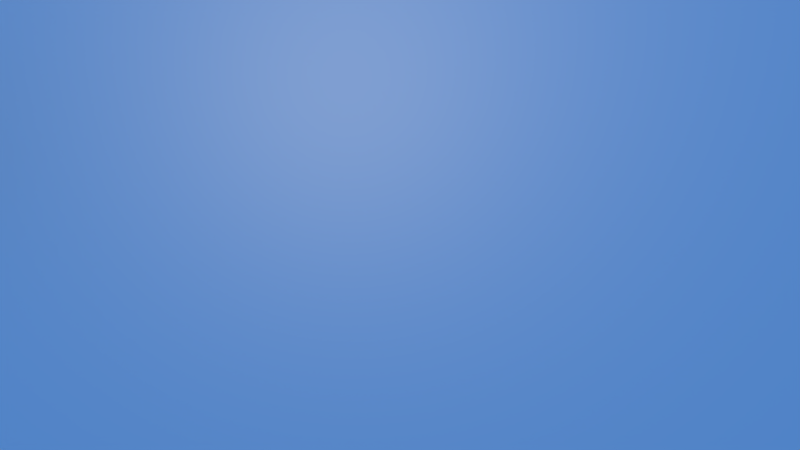 # Source: output.blend  (saved by Blender 2.62.0; exported with 4.5.12 LTS)
import bpy
from mathutils import Matrix  # noqa: F401  (used for matrix-valued properties, if any)

bpy.ops.wm.read_factory_settings(use_empty=True)
scene = bpy.context.scene
scene.name = 'Scene'

# ---- collections
col_collection_1 = bpy.data.collections.new('Collection 1'); scene.collection.children.link(col_collection_1)
col_collection_3 = bpy.data.collections.new('Collection 3'); scene.collection.children.link(col_collection_3)
col_collection_3.hide_render = True
col_collection_3.hide_viewport = True
col_collection_13 = bpy.data.collections.new('Collection 13'); scene.collection.children.link(col_collection_13)
col_collection_13.hide_render = True
col_collection_13.hide_viewport = True
col_squirrel = bpy.data.collections.new('Squirrel')  # instanced only; not linked into the scene

# ---- materials (node trees are filled in below, after node groups)
mat_texmat = bpy.data.materials.new('TexMat')
mat_texmat.alpha_threshold = 0.0
mat_texmat.use_transparent_shadow = False
mat_texmat.preview_render_type = 'FLAT'
mat_texmat.roughness = 0.5
mat_texmat.line_color = (0.0, 0.0, 0.0, 1.0)
mat_lightbeam = bpy.data.materials.new('lightbeam')
mat_lightbeam.alpha_threshold = 0.0
mat_lightbeam.use_transparent_shadow = False
mat_lightbeam.diffuse_color = (0.7189, 0.6269, 0.4272, 1.0)
mat_lightbeam.roughness = 0.5
mat_lightbeam.specular_intensity = 0.0

# ---- material node trees

# ---- world
world_world = bpy.data.worlds.new('World'); scene.world = world_world
world_world.color = (0.0883, 0.272, 0.704)
world_world.use_sun_shadow = False
world_world.sun_shadow_jitter_overblur = 0.0
world_world.cycles.sampling_method = 'MANUAL'
world_world.cycles.sample_map_resolution = 256

# ---- cameras
cam_camera_001 = bpy.data.cameras.new('Camera.001')
cam_camera_001.clip_end = 100.0
cam_camera_001.lens = 35.0
cam_camera_001.sensor_width = 32.0
cam_camera_001.sensor_height = 18.0
cam_camera_001.dof.focus_distance = 0.0
cam_camera_001.dof.aperture_fstop = 128.0

# ---- lights
light_point = bpy.data.lights.new('Point', 'POINT')
light_point.transmission_factor = 0.0
light_point.energy = 100.0
light_point.shadow_buffer_clip_start = 0.5
light_point.shadow_soft_size = 1.0
light_point.shadow_maximum_resolution = 0.006
light_point.use_absolute_resolution = True
light_point.cycles.use_multiple_importance_sampling = False
light_lamp_002 = bpy.data.lights.new('Lamp.002', 'POINT')
light_lamp_002.color = (1.0, 0.8569, 0.4098)
light_lamp_002.transmission_factor = 0.0
light_lamp_002.energy = 126.9
light_lamp_002.shadow_buffer_clip_start = 0.5
light_lamp_002.shadow_soft_size = 1.0
light_lamp_002.shadow_maximum_resolution = 0.006
light_lamp_002.use_absolute_resolution = True
light_lamp_002.cycles.use_multiple_importance_sampling = False

# ---- meshes
me_plane = bpy.data.meshes.new('Plane')
me_plane.from_pydata([(1.0, 1.0, 0.0), (1.0, -1.0, 0.0), (-1.0, -1.0, 0.0), (-1.0, 1.0, 0.0)], [], [(0, 3, 2, 1)])
me_plane.materials.append(mat_texmat)
me_plane.use_remesh_preserve_volume = False
me_plane.use_remesh_preserve_attributes = False
me_plane.use_mirror_vertex_groups = False
me_plane.update()
me_sphere_006 = bpy.data.meshes.new('Sphere.006')
me_sphere_006.from_pydata([(-7.225, -16.21, 19.93), (-7.12, -15.82, 17.79), (-6.895, -14.71, 12.37), (-10.01, -14.55, 23.61), (-6.314, -16.04, 15.37), (-6.255, -15.48, 13.85), (-11.41, -12.97, 23.99), (-8.832, -15.35, 22.9), (-7.529, -16.16, 20.88), (-8.379, -13.21, 12.37), (0.1349, 0.5898, -1.642), (0.2342, 0.2457, -0.6478), (-0.2336, 1.026, -1.563), (0.08186, 0.3401, -0.4111), (-0.2192, 0.6183, -0.2839), (0.383, 0.3253, -1.469), (0.3761, 0.2594, -1.291), (-0.05581, 0.4339, -0.3282), (0.3083, 0.4153, -1.642), (-0.2918, 0.8433, -0.8599), (0.2697, 0.2399, -0.7587), (-6.827, -16.35, 18.77), (0.3162, 0.2233, -0.8941), (-6.372, -16.27, 16.49), (0.3694, 0.233, -1.16), (-7.246, -14.54, 13.82), (-0.2912, 0.8901, -0.8817), (-7.844, -16.21, 22.51), (0.003411, 0.4733, -0.6629), (-9.455, -14.93, 23.34), (0.009108, 0.3892, -0.3594), (-10.49, -14.09, 24.36), (-0.1113, 0.4872, -0.24), (-1.367, 1.055, -0.09437)], [], [(0, 8, 11, 20), (4, 16, 15, 5), (2, 18, 10, 9), (0, 20, 22, 21), (21, 22, 19, 1), (1, 19, 24, 23), (23, 24, 16, 4), (18, 2, 25, 26), (26, 25, 5, 15), (7, 13, 28, 27), (27, 28, 11, 8), (3, 17, 30, 29), (29, 30, 13, 7), (17, 3, 31, 32), (32, 31, 6, 14)])
me_sphere_006.polygons.foreach_set('use_smooth', [True] * 15)
me_sphere_006.materials.append(mat_lightbeam)
me_sphere_006.use_remesh_preserve_volume = False
me_sphere_006.use_remesh_preserve_attributes = False
me_sphere_006.use_mirror_vertex_groups = False
me_sphere_006.update()

# ---- curves / text
txt_text = bpy.data.curves.new('Text', 'FONT')
txt_text.dimensions = '2D'
txt_text.body = ' '
txt_text.use_path_clamp = True
txt_text.bevel_resolution = 0
txt_text.bevel_depth = 0.04
txt_text.align_x = 'CENTER'
cu_curvecircle = bpy.data.curves.new('CurveCircle', 'CURVE')
cu_curvecircle.dimensions = '2D'
_sp = cu_curvecircle.splines.new('BEZIER'); _sp.bezier_points.add(3)
_sp.bezier_points.foreach_set('co', [-2.18, 7.963e-08, 0.0, 1.211e-07, 1.668, 0.0, 2.18, -7.963e-08, 0.0, -1.211e-07, -1.668, 0.0])
_sp.bezier_points.foreach_set('handle_left', [-2.18, -1.072, 0.0, -1.072, 1.668, 0.0, 2.18, 1.072, 0.0, 1.072, -1.668, 0.0])
_sp.bezier_points.foreach_set('handle_right', [-2.18, 1.072, 0.0, 1.072, 1.668, 0.0, 2.18, -1.072, 0.0, -1.072, -1.668, 0.0])
for _p, _l, _r in zip(_sp.bezier_points, ['AUTO', 'AUTO', 'AUTO', 'AUTO'], ['AUTO', 'AUTO', 'AUTO', 'AUTO']): _p.handle_left_type = _l; _p.handle_right_type = _r
_sp.radius_interpolation = 'EASE'
_sp.order_u = 0
_sp.order_v = 0
_sp.use_cyclic_u = True
cu_curvecircle.use_path = True
cu_curvecircle.use_path_clamp = True
cu_curvecircle.use_deform_bounds = True
cu_curvecircle.use_radius = False
cu_curvecircle.bevel_resolution = 0
cu_curvecircle.eval_time = 99.99
cu_curvecircle.fill_mode = 'BOTH'
cu_curvecircle.twist_mode = 'Z_UP'
arm_squirrelrig = bpy.data.armatures.new('SquirrelRig')  # bones are not reproduced

# ---- objects
ob_camera = bpy.data.objects.new('Camera', cam_camera_001)
ob_point = bpy.data.objects.new('Point', light_point)
ob_mainmessage = bpy.data.objects.new('MainMessage', txt_text)
ob_plane = bpy.data.objects.new('Plane', me_plane)
ob_0squirrel = bpy.data.objects.new('0Squirrel', None)
ob_0squirrelproxy = bpy.data.objects.new('0SquirrelProxy', arm_squirrelrig)
ob_lamp_003 = bpy.data.objects.new('Lamp.003', light_lamp_002)
ob_lightbeam = bpy.data.objects.new('lightbeam', me_sphere_006)
ob_pos = bpy.data.objects.new('pos', None)
ob_squirrelprueba = bpy.data.objects.new('SquirrelPrueba', None)
ob_squirrelprueba_001 = bpy.data.objects.new('SquirrelPrueba.001', None)
ob_curvecircle = bpy.data.objects.new('CurveCircle', cu_curvecircle)

# ---- transforms, parenting, visibility, modifiers, constraints
ob_camera.location = (7.788, -14.58, 4.0)
ob_camera.rotation_euler = (1.309, 0.0, 0.0)
ob_camera.lineart.crease_threshold = 0.0
ob_point.location = (7.788, -5.076, 5.0)
ob_point.lineart.crease_threshold = 0.0
ob_mainmessage.location = (7.788, -2.576, 2.5)
ob_mainmessage.rotation_euler = (1.571, 0.0, 0.0)
ob_mainmessage.scale = (0.3, 0.3, 0.3)
ob_mainmessage.lineart.crease_threshold = 0.0
ob_plane.location = (8.0, 2.0, 0.0)
ob_plane.rotation_euler = (1.571, 3.142, 0.0)
ob_plane.scale = (16.0, 9.0, 1.0)
ob_plane.lineart.crease_threshold = 0.0
ob_0squirrel.location = (6.188, -1.576, 0.0)
ob_0squirrel.empty_image_offset = (0.0, 0.0)
ob_0squirrel.lineart.crease_threshold = 0.0
ob_0squirrelproxy.location = (0.3341, -1.13, 0.01064)
ob_0squirrelproxy.rotation_euler = (1.571, 2.22e-16, 2.22e-16)
ob_0squirrelproxy.lock_rotations_4d = False
ob_0squirrelproxy.empty_display_type = 'ARROWS'
ob_0squirrelproxy.color = (0.0, 0.0, 0.0, 1.0)
ob_0squirrelproxy.display_type = 'WIRE'
ob_0squirrelproxy.show_in_front = True
ob_0squirrelproxy.lineart.crease_threshold = 0.0
ob_lamp_003.location = (6.656, -2.712, 2.125)
ob_lamp_003.rotation_euler = (0.0, -0.0, 2.182)
ob_lamp_003.lock_rotations_4d = False
ob_lamp_003.empty_display_type = 'ARROWS'
ob_lamp_003.color = (0.0, 0.0, 0.0, 1.0)
ob_lamp_003.lineart.crease_threshold = 0.0
ob_lightbeam.location = (-3.679, -4.954, 4.609)
ob_lightbeam.rotation_euler = (1.336, -0.2611, 3.168)
ob_lightbeam.scale = (0.3779, 0.3779, 0.3779)
ob_lightbeam.lock_rotations_4d = False
ob_lightbeam.empty_display_type = 'ARROWS'
ob_lightbeam.color = (0.0, 0.0, 0.0, 1.0)
ob_lightbeam.lineart.crease_threshold = 0.0
_m = ob_lightbeam.modifiers.new('Subsurf', 'SUBSURF')
_m.uv_smooth = 'PRESERVE_CORNERS'
_m.quality = 2
_m.levels = 2
_m.show_only_control_edges = False
ob_pos.location = (-2.44, -0.0227, 3.74)
ob_pos.lock_rotations_4d = False
ob_pos.empty_display_type = 'ARROWS'
ob_pos.empty_image_offset = (0.0, 0.0)
ob_pos.color = (0.0, 0.0, 0.0, 1.0)
ob_pos.lineart.crease_threshold = 0.0
ob_squirrelprueba.parent = ob_0squirrel
ob_squirrelprueba.location = (0.3341, -1.13, 0.01064)
ob_squirrelprueba.rotation_euler = (1.571, 2.22e-16, 2.22e-16)
ob_squirrelprueba.lock_rotations_4d = False
ob_squirrelprueba.empty_display_size = 0.1
ob_squirrelprueba.empty_image_offset = (0.0, 0.0)
ob_squirrelprueba.color = (0.0, 0.0, 0.0, 1.0)
ob_squirrelprueba.show_instancer_for_render = False
ob_squirrelprueba.instance_type = 'COLLECTION'
ob_squirrelprueba.lineart.crease_threshold = 0.0
ob_squirrelprueba_001.parent = ob_0squirrel
ob_squirrelprueba_001.location = (0.3341, -1.13, 0.01064)
ob_squirrelprueba_001.rotation_euler = (1.571, 2.22e-16, 2.22e-16)
ob_squirrelprueba_001.lock_rotations_4d = False
ob_squirrelprueba_001.empty_display_size = 0.1
ob_squirrelprueba_001.empty_image_offset = (0.0, 0.0)
ob_squirrelprueba_001.color = (0.0, 0.0, 0.0, 1.0)
ob_squirrelprueba_001.show_instancer_for_render = False
ob_squirrelprueba_001.instance_type = 'COLLECTION'
ob_squirrelprueba_001.lineart.crease_threshold = 0.0
ob_curvecircle.location = (1.391, -2.976, 0.08329)
ob_curvecircle.rotation_euler = (0.0, -0.0, 0.4063)
ob_curvecircle.scale = (0.06011, 0.06011, 0.06011)
ob_curvecircle.lock_rotations_4d = False
ob_curvecircle.empty_display_type = 'ARROWS'
ob_curvecircle.color = (0.0, 0.0, 0.0, 1.0)
ob_curvecircle.lineart.crease_threshold = 0.0
ob_squirrelprueba.instance_collection = col_squirrel
ob_squirrelprueba_001.instance_collection = col_squirrel

# ---- collection membership
col_collection_1.objects.link(ob_camera)
col_collection_1.objects.link(ob_point)
col_collection_1.objects.link(ob_mainmessage)
col_collection_1.objects.link(ob_plane)
col_collection_1.objects.link(ob_0squirrel)
col_collection_1.objects.link(ob_0squirrelproxy)
col_collection_1.objects.link(ob_lamp_003)
col_collection_1.objects.link(ob_lightbeam)
col_collection_1.objects.link(ob_pos)
col_collection_1.objects.link(ob_squirrelprueba)
col_collection_3.objects.link(ob_squirrelprueba_001)
col_collection_13.objects.link(ob_curvecircle)

# ---- scene / render settings (as saved in the file)
scene.camera = ob_camera
scene.frame_start = 1; scene.frame_end = 120; scene.frame_set(1)
scene.render.engine = 'BLENDER_EEVEE_NEXT'
scene.render.image_settings.color_mode = 'RGB'
scene.render.image_settings.compression = 90
scene.render.resolution_percentage = 50
scene.render.dither_intensity = 0.0
scene.render.bake_margin = 2
scene.render.bake_bias = 0.0
scene.cycles.use_denoising = False
scene.cycles.samples = 10
scene.cycles.sampling_pattern = 'TABULATED_SOBOL'
scene.cycles.light_sampling_threshold = 0.0
scene.cycles.use_adaptive_sampling = False
scene.cycles.use_light_tree = False
scene.cycles.blur_glossy = 0.0
scene.cycles.volume_bounces = 1
scene.cycles.pixel_filter_type = 'GAUSSIAN'
scene.cycles.sample_clamp_indirect = 0.0
scene.view_settings.view_transform = 'Standard'
bpy.context.view_layer.update()
